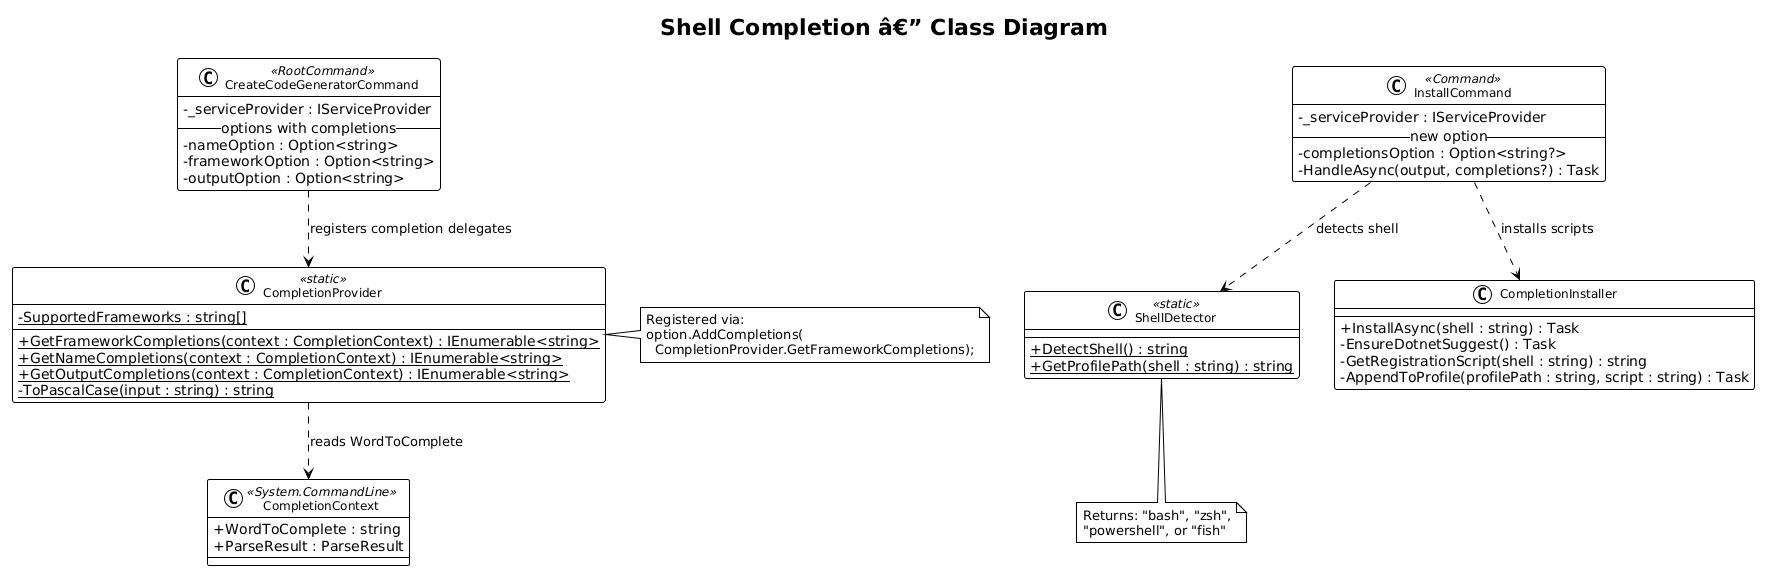

The diagram above was rendered by PlantUML. Its source (embedded in the PNG):
@startuml
!theme plain
skinparam classAttributeIconSize 0
skinparam classFontSize 12

title Shell Completion â€” Class Diagram

class CompletionProvider <<static>> {
    -{static} SupportedFrameworks : string[]
    +{static} GetFrameworkCompletions(context : CompletionContext) : IEnumerable<string>
    +{static} GetNameCompletions(context : CompletionContext) : IEnumerable<string>
    +{static} GetOutputCompletions(context : CompletionContext) : IEnumerable<string>
    -{static} ToPascalCase(input : string) : string
}

class ShellDetector <<static>> {
    +{static} DetectShell() : string
    +{static} GetProfilePath(shell : string) : string
}

class CompletionInstaller {
    +InstallAsync(shell : string) : Task
    -EnsureDotnetSuggest() : Task
    -GetRegistrationScript(shell : string) : string
    -AppendToProfile(profilePath : string, script : string) : Task
}

class CreateCodeGeneratorCommand <<RootCommand>> {
    -_serviceProvider : IServiceProvider
    __options with completions__
    -nameOption : Option<string>
    -frameworkOption : Option<string>
    -outputOption : Option<string>
}

class InstallCommand <<Command>> {
    -_serviceProvider : IServiceProvider
    __new option__
    -completionsOption : Option<string?>
    -HandleAsync(output, completions?) : Task
}

class CompletionContext <<System.CommandLine>> {
    +WordToComplete : string
    +ParseResult : ParseResult
}

CreateCodeGeneratorCommand ..> CompletionProvider : registers completion delegates
InstallCommand ..> ShellDetector : detects shell
InstallCommand ..> CompletionInstaller : installs scripts
CompletionProvider ..> CompletionContext : reads WordToComplete

note right of CompletionProvider
  Registered via:
  option.AddCompletions(
    CompletionProvider.GetFrameworkCompletions);
end note

note bottom of ShellDetector
  Returns: "bash", "zsh",
  "powershell", or "fish"
end note
@enduml